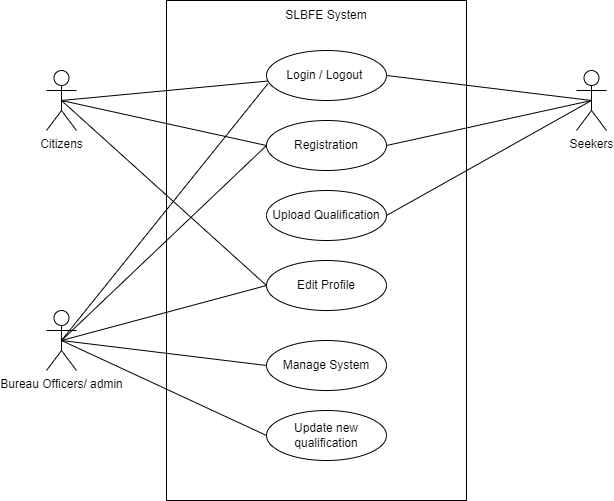

The diagram above was exported from draw.io. Its source (the exported page's mxGraphModel, read from the mxfile embedded in the PNG):
<mxGraphModel dx="1242" dy="777" grid="1" gridSize="10" guides="1" tooltips="1" connect="1" arrows="1" fold="1" page="1" pageScale="1" pageWidth="1400" pageHeight="850" math="0" shadow="0">
  <root>
    <mxCell id="0" />
    <mxCell id="1" parent="0" />
    <mxCell id="Tn9YnUUgSdg4esCpLuYb-1" value="" style="rounded=0;whiteSpace=wrap;html=1;" vertex="1" parent="1">
      <mxGeometry x="490" y="130" width="300" height="500" as="geometry" />
    </mxCell>
    <mxCell id="Tn9YnUUgSdg4esCpLuYb-2" value="Registration" style="ellipse;whiteSpace=wrap;html=1;" vertex="1" parent="1">
      <mxGeometry x="590" y="250" width="120" height="50" as="geometry" />
    </mxCell>
    <mxCell id="Tn9YnUUgSdg4esCpLuYb-3" value="Login / Logout&amp;nbsp;" style="ellipse;whiteSpace=wrap;html=1;" vertex="1" parent="1">
      <mxGeometry x="590" y="180" width="120" height="50" as="geometry" />
    </mxCell>
    <mxCell id="Tn9YnUUgSdg4esCpLuYb-4" value="Upload Qualification" style="ellipse;whiteSpace=wrap;html=1;" vertex="1" parent="1">
      <mxGeometry x="590" y="320" width="120" height="50" as="geometry" />
    </mxCell>
    <mxCell id="Tn9YnUUgSdg4esCpLuYb-5" value="Edit Profile" style="ellipse;whiteSpace=wrap;html=1;" vertex="1" parent="1">
      <mxGeometry x="590" y="390" width="120" height="50" as="geometry" />
    </mxCell>
    <mxCell id="Tn9YnUUgSdg4esCpLuYb-6" value="Manage System" style="ellipse;whiteSpace=wrap;html=1;" vertex="1" parent="1">
      <mxGeometry x="590" y="470" width="120" height="50" as="geometry" />
    </mxCell>
    <mxCell id="Tn9YnUUgSdg4esCpLuYb-7" value="Update new qualification" style="ellipse;whiteSpace=wrap;html=1;" vertex="1" parent="1">
      <mxGeometry x="590" y="540" width="120" height="50" as="geometry" />
    </mxCell>
    <mxCell id="Tn9YnUUgSdg4esCpLuYb-8" value="Citizens" style="shape=umlActor;verticalLabelPosition=bottom;verticalAlign=top;html=1;outlineConnect=0;" vertex="1" parent="1">
      <mxGeometry x="370" y="200" width="30" height="60" as="geometry" />
    </mxCell>
    <mxCell id="Tn9YnUUgSdg4esCpLuYb-9" value="Bureau Officers/ admin" style="shape=umlActor;verticalLabelPosition=bottom;verticalAlign=top;html=1;outlineConnect=0;" vertex="1" parent="1">
      <mxGeometry x="370" y="440" width="30" height="60" as="geometry" />
    </mxCell>
    <mxCell id="Tn9YnUUgSdg4esCpLuYb-10" value="Seekers" style="shape=umlActor;verticalLabelPosition=bottom;verticalAlign=top;html=1;outlineConnect=0;" vertex="1" parent="1">
      <mxGeometry x="900" y="200" width="30" height="60" as="geometry" />
    </mxCell>
    <mxCell id="Tn9YnUUgSdg4esCpLuYb-11" value="" style="endArrow=none;html=1;rounded=0;entryX=1;entryY=0.5;entryDx=0;entryDy=0;exitX=0.5;exitY=0.5;exitDx=0;exitDy=0;exitPerimeter=0;" edge="1" parent="1" source="Tn9YnUUgSdg4esCpLuYb-10" target="Tn9YnUUgSdg4esCpLuYb-3">
      <mxGeometry width="50" height="50" relative="1" as="geometry">
        <mxPoint x="610" y="410" as="sourcePoint" />
        <mxPoint x="660" y="360" as="targetPoint" />
      </mxGeometry>
    </mxCell>
    <mxCell id="Tn9YnUUgSdg4esCpLuYb-12" value="" style="endArrow=none;html=1;rounded=0;entryX=1;entryY=0.5;entryDx=0;entryDy=0;exitX=0.5;exitY=0.5;exitDx=0;exitDy=0;exitPerimeter=0;" edge="1" parent="1" source="Tn9YnUUgSdg4esCpLuYb-10" target="Tn9YnUUgSdg4esCpLuYb-2">
      <mxGeometry width="50" height="50" relative="1" as="geometry">
        <mxPoint x="925" y="240" as="sourcePoint" />
        <mxPoint x="720" y="215" as="targetPoint" />
      </mxGeometry>
    </mxCell>
    <mxCell id="Tn9YnUUgSdg4esCpLuYb-13" value="" style="endArrow=none;html=1;rounded=0;entryX=1;entryY=0.5;entryDx=0;entryDy=0;exitX=0.5;exitY=0.5;exitDx=0;exitDy=0;exitPerimeter=0;" edge="1" parent="1" source="Tn9YnUUgSdg4esCpLuYb-10" target="Tn9YnUUgSdg4esCpLuYb-4">
      <mxGeometry width="50" height="50" relative="1" as="geometry">
        <mxPoint x="935" y="250" as="sourcePoint" />
        <mxPoint x="730" y="225" as="targetPoint" />
      </mxGeometry>
    </mxCell>
    <mxCell id="Tn9YnUUgSdg4esCpLuYb-14" value="SLBFE System" style="text;html=1;strokeColor=none;fillColor=none;align=center;verticalAlign=middle;whiteSpace=wrap;rounded=0;" vertex="1" parent="1">
      <mxGeometry x="595" y="130" width="110" height="30" as="geometry" />
    </mxCell>
    <mxCell id="Tn9YnUUgSdg4esCpLuYb-15" value="" style="endArrow=none;html=1;rounded=0;exitX=0.5;exitY=0.5;exitDx=0;exitDy=0;exitPerimeter=0;" edge="1" parent="1" source="Tn9YnUUgSdg4esCpLuYb-8" target="Tn9YnUUgSdg4esCpLuYb-3">
      <mxGeometry width="50" height="50" relative="1" as="geometry">
        <mxPoint x="610" y="400" as="sourcePoint" />
        <mxPoint x="660" y="350" as="targetPoint" />
      </mxGeometry>
    </mxCell>
    <mxCell id="Tn9YnUUgSdg4esCpLuYb-16" value="" style="endArrow=none;html=1;rounded=0;exitX=0;exitY=0.5;exitDx=0;exitDy=0;entryX=0.5;entryY=0.5;entryDx=0;entryDy=0;entryPerimeter=0;" edge="1" parent="1" source="Tn9YnUUgSdg4esCpLuYb-2" target="Tn9YnUUgSdg4esCpLuYb-8">
      <mxGeometry width="50" height="50" relative="1" as="geometry">
        <mxPoint x="945" y="260" as="sourcePoint" />
        <mxPoint x="390" y="235" as="targetPoint" />
      </mxGeometry>
    </mxCell>
    <mxCell id="Tn9YnUUgSdg4esCpLuYb-17" value="" style="endArrow=none;html=1;rounded=0;exitX=0;exitY=0.5;exitDx=0;exitDy=0;entryX=0.5;entryY=0.5;entryDx=0;entryDy=0;entryPerimeter=0;" edge="1" parent="1" source="Tn9YnUUgSdg4esCpLuYb-5" target="Tn9YnUUgSdg4esCpLuYb-8">
      <mxGeometry width="50" height="50" relative="1" as="geometry">
        <mxPoint x="600" y="285" as="sourcePoint" />
        <mxPoint x="395" y="240" as="targetPoint" />
      </mxGeometry>
    </mxCell>
    <mxCell id="Tn9YnUUgSdg4esCpLuYb-18" value="" style="endArrow=none;html=1;rounded=0;exitX=0.5;exitY=0.5;exitDx=0;exitDy=0;exitPerimeter=0;entryX=0.013;entryY=0.66;entryDx=0;entryDy=0;entryPerimeter=0;" edge="1" parent="1" source="Tn9YnUUgSdg4esCpLuYb-9" target="Tn9YnUUgSdg4esCpLuYb-3">
      <mxGeometry width="50" height="50" relative="1" as="geometry">
        <mxPoint x="610" y="390" as="sourcePoint" />
        <mxPoint x="660" y="340" as="targetPoint" />
      </mxGeometry>
    </mxCell>
    <mxCell id="Tn9YnUUgSdg4esCpLuYb-19" value="" style="endArrow=none;html=1;rounded=0;exitX=0.5;exitY=0.5;exitDx=0;exitDy=0;exitPerimeter=0;entryX=0;entryY=0.5;entryDx=0;entryDy=0;" edge="1" parent="1" source="Tn9YnUUgSdg4esCpLuYb-9" target="Tn9YnUUgSdg4esCpLuYb-2">
      <mxGeometry width="50" height="50" relative="1" as="geometry">
        <mxPoint x="395" y="480" as="sourcePoint" />
        <mxPoint x="601.56" y="223" as="targetPoint" />
      </mxGeometry>
    </mxCell>
    <mxCell id="Tn9YnUUgSdg4esCpLuYb-20" value="" style="endArrow=none;html=1;rounded=0;exitX=0.5;exitY=0.5;exitDx=0;exitDy=0;exitPerimeter=0;entryX=0;entryY=0.5;entryDx=0;entryDy=0;" edge="1" parent="1" source="Tn9YnUUgSdg4esCpLuYb-9" target="Tn9YnUUgSdg4esCpLuYb-5">
      <mxGeometry width="50" height="50" relative="1" as="geometry">
        <mxPoint x="395" y="480" as="sourcePoint" />
        <mxPoint x="600" y="285" as="targetPoint" />
      </mxGeometry>
    </mxCell>
    <mxCell id="Tn9YnUUgSdg4esCpLuYb-21" value="" style="endArrow=none;html=1;rounded=0;entryX=0;entryY=0.5;entryDx=0;entryDy=0;exitX=0.5;exitY=0.5;exitDx=0;exitDy=0;exitPerimeter=0;" edge="1" parent="1" source="Tn9YnUUgSdg4esCpLuYb-9" target="Tn9YnUUgSdg4esCpLuYb-6">
      <mxGeometry width="50" height="50" relative="1" as="geometry">
        <mxPoint x="395" y="480" as="sourcePoint" />
        <mxPoint x="600" y="425" as="targetPoint" />
      </mxGeometry>
    </mxCell>
    <mxCell id="Tn9YnUUgSdg4esCpLuYb-22" value="" style="endArrow=none;html=1;rounded=0;exitX=0.5;exitY=0.5;exitDx=0;exitDy=0;exitPerimeter=0;entryX=0;entryY=0.5;entryDx=0;entryDy=0;" edge="1" parent="1" source="Tn9YnUUgSdg4esCpLuYb-9" target="Tn9YnUUgSdg4esCpLuYb-7">
      <mxGeometry width="50" height="50" relative="1" as="geometry">
        <mxPoint x="405" y="490" as="sourcePoint" />
        <mxPoint x="610" y="435" as="targetPoint" />
      </mxGeometry>
    </mxCell>
  </root>
</mxGraphModel>